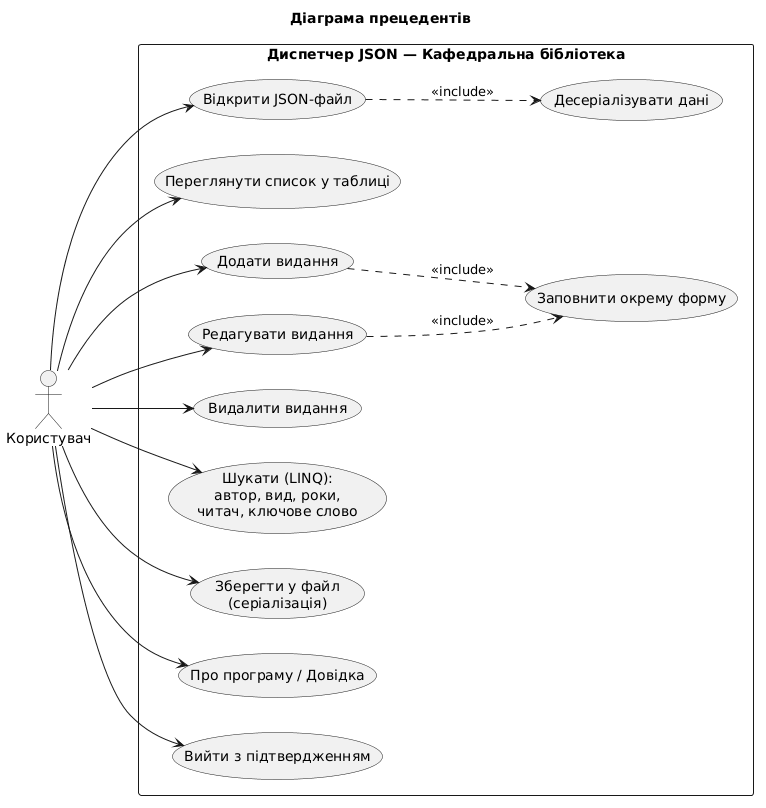

The diagram above was rendered by PlantUML. Its source (embedded in the PNG):
@startuml
title Діаграма прецедентів
left to right direction
actor Користувач
rectangle "Диспетчер JSON — Кафедральна бібліотека" {
  usecase "Відкрити JSON-файл" as UC1
  usecase "Десеріалізувати дані" as UC1a
  usecase "Переглянути список у таблиці" as UC2
  usecase "Додати видання" as UC3
  usecase "Редагувати видання" as UC4
  usecase "Видалити видання" as UC5
  usecase "Заповнити окрему форму" as UC34
  usecase "Шукати (LINQ):\nавтор, вид, роки,\nчитач, ключове слово" as UC6
  usecase "Зберегти у файл\n(серіалізація)" as UC7
  usecase "Про програму / Довідка" as UC8
  usecase "Вийти з підтвердженням" as UC9
}
Користувач --> UC1
UC1 ..> UC1a : <<include>>
Користувач --> UC2
Користувач --> UC3
Користувач --> UC4
Користувач --> UC5
UC3 ..> UC34 : <<include>>
UC4 ..> UC34 : <<include>>
Користувач --> UC6
Користувач --> UC7
Користувач --> UC8
Користувач --> UC9
@enduml